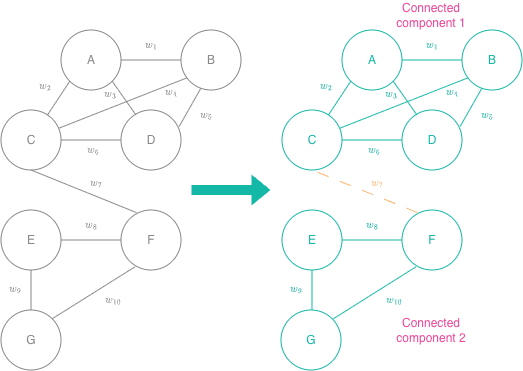

The diagram above was exported from draw.io. Its source (the exported page's mxGraphModel, read from the mxfile embedded in the PNG):
<mxGraphModel dx="978" dy="365" grid="1" gridSize="10" guides="1" tooltips="1" connect="1" arrows="1" fold="1" page="1" pageScale="1" pageWidth="850" pageHeight="1100" math="1" shadow="0">
  <root>
    <mxCell id="0" />
    <mxCell id="1" parent="0" />
    <mxCell id="6TY0U0Sy6heEVpQw650k-56" parent="1" style="ellipse;whiteSpace=wrap;html=1;aspect=fixed;strokeColor=light-dark(#000000,#14B8A6);fontColor=light-dark(#14B8A6,#14B8A6);fillColor=none;" value="E" vertex="1">
      <mxGeometry height="60" width="60" x="351" y="390" as="geometry" />
    </mxCell>
    <mxCell id="6TY0U0Sy6heEVpQw650k-57" parent="1" style="ellipse;whiteSpace=wrap;html=1;aspect=fixed;strokeColor=light-dark(#000000,#14B8A6);fontColor=light-dark(#14B8A6,#14B8A6);fillColor=none;" value="F" vertex="1">
      <mxGeometry height="60" width="60" x="471" y="390" as="geometry" />
    </mxCell>
    <mxCell id="6TY0U0Sy6heEVpQw650k-58" edge="1" parent="1" style="endArrow=none;html=1;rounded=0;exitX=1;exitY=0;exitDx=0;exitDy=0;entryX=0.233;entryY=0.947;entryDx=0;entryDy=0;entryPerimeter=0;strokeColor=light-dark(#000000,#14B8A6);" target="6TY0U0Sy6heEVpQw650k-57" value="">
      <mxGeometry height="50" relative="1" width="50" as="geometry">
        <mxPoint x="402" y="499" as="sourcePoint" />
        <mxPoint x="531" y="450" as="targetPoint" />
      </mxGeometry>
    </mxCell>
    <mxCell id="6TY0U0Sy6heEVpQw650k-59" edge="1" parent="1" style="endArrow=none;html=1;rounded=0;exitX=0.5;exitY=0;exitDx=0;exitDy=0;entryX=0.5;entryY=1;entryDx=0;entryDy=0;strokeColor=light-dark(#000000,#14B8A6);" target="6TY0U0Sy6heEVpQw650k-56" value="">
      <mxGeometry height="50" relative="1" width="50" as="geometry">
        <mxPoint x="381" y="490" as="sourcePoint" />
        <mxPoint x="392.4" y="450.18000000000006" as="targetPoint" />
      </mxGeometry>
    </mxCell>
    <mxCell id="6TY0U0Sy6heEVpQw650k-60" edge="1" parent="1" source="6TY0U0Sy6heEVpQw650k-56" style="endArrow=none;html=1;rounded=0;strokeColor=light-dark(#000000,#14B8A6);" value="">
      <mxGeometry height="50" relative="1" width="50" as="geometry">
        <mxPoint x="411" y="470" as="sourcePoint" />
        <mxPoint x="471" y="420" as="targetPoint" />
      </mxGeometry>
    </mxCell>
    <mxCell id="6TY0U0Sy6heEVpQw650k-61" parent="1" style="ellipse;whiteSpace=wrap;html=1;aspect=fixed;strokeColor=light-dark(#000000,#14B8A6);fontColor=light-dark(#14B8A6,#14B8A6);fillColor=none;" value="C" vertex="1">
      <mxGeometry height="60" width="60" x="351" y="290" as="geometry" />
    </mxCell>
    <mxCell id="6TY0U0Sy6heEVpQw650k-62" parent="1" style="ellipse;whiteSpace=wrap;html=1;aspect=fixed;strokeColor=light-dark(#000000,#14B8A6);fontColor=light-dark(#14B8A6,#14B8A6);fillColor=none;" value="D" vertex="1">
      <mxGeometry height="60" width="60" x="471" y="290" as="geometry" />
    </mxCell>
    <mxCell id="6TY0U0Sy6heEVpQw650k-63" parent="1" style="ellipse;whiteSpace=wrap;html=1;aspect=fixed;strokeColor=light-dark(#000000,#14B8A6);fontColor=light-dark(#14B8A6,#14B8A6);fillColor=none;" value="A" vertex="1">
      <mxGeometry height="60" width="60" x="411" y="210" as="geometry" />
    </mxCell>
    <mxCell id="6TY0U0Sy6heEVpQw650k-64" edge="1" parent="1" source="6TY0U0Sy6heEVpQw650k-63" style="endArrow=none;html=1;rounded=0;exitX=1;exitY=1;exitDx=0;exitDy=0;entryX=0.247;entryY=0.08;entryDx=0;entryDy=0;entryPerimeter=0;strokeColor=light-dark(#000000,#14B8A6);" target="6TY0U0Sy6heEVpQw650k-62" value="">
      <mxGeometry height="50" relative="1" width="50" as="geometry">
        <mxPoint x="481" y="400" as="sourcePoint" />
        <mxPoint x="531" y="350" as="targetPoint" />
      </mxGeometry>
    </mxCell>
    <mxCell id="6TY0U0Sy6heEVpQw650k-65" edge="1" parent="1" source="6TY0U0Sy6heEVpQw650k-63" style="endArrow=none;html=1;rounded=0;exitX=0;exitY=1;exitDx=0;exitDy=0;strokeColor=light-dark(#000000,#14B8A6);" target="6TY0U0Sy6heEVpQw650k-61" value="">
      <mxGeometry height="50" relative="1" width="50" as="geometry">
        <mxPoint x="369.4" y="382.18000000000006" as="sourcePoint" />
        <mxPoint x="392.4" y="350.18" as="targetPoint" />
      </mxGeometry>
    </mxCell>
    <mxCell id="6TY0U0Sy6heEVpQw650k-66" edge="1" parent="1" source="6TY0U0Sy6heEVpQw650k-61" style="endArrow=none;html=1;rounded=0;strokeColor=light-dark(#000000,#14B8A6);" value="">
      <mxGeometry height="50" relative="1" width="50" as="geometry">
        <mxPoint x="411" y="370" as="sourcePoint" />
        <mxPoint x="471" y="320" as="targetPoint" />
      </mxGeometry>
    </mxCell>
    <mxCell id="6TY0U0Sy6heEVpQw650k-67" parent="1" style="ellipse;whiteSpace=wrap;html=1;aspect=fixed;strokeColor=light-dark(#000000,#14B8A6);fontColor=light-dark(#14B8A6,#14B8A6);fillColor=none;" value="B" vertex="1">
      <mxGeometry height="60" width="60" x="531" y="210" as="geometry" />
    </mxCell>
    <mxCell id="6TY0U0Sy6heEVpQw650k-68" edge="1" parent="1" source="6TY0U0Sy6heEVpQw650k-63" style="endArrow=none;html=1;rounded=0;strokeColor=light-dark(#000000,#14B8A6);" value="">
      <mxGeometry height="50" relative="1" width="50" as="geometry">
        <mxPoint x="471" y="290" as="sourcePoint" />
        <mxPoint x="531" y="240" as="targetPoint" />
      </mxGeometry>
    </mxCell>
    <mxCell id="6TY0U0Sy6heEVpQw650k-69" edge="1" parent="1" source="6TY0U0Sy6heEVpQw650k-61" style="endArrow=none;html=1;rounded=0;exitX=0.973;exitY=0.3;exitDx=0;exitDy=0;exitPerimeter=0;entryX=0.093;entryY=0.8;entryDx=0;entryDy=0;entryPerimeter=0;strokeColor=light-dark(#000000,#14B8A6);" target="6TY0U0Sy6heEVpQw650k-67" value="">
      <mxGeometry height="50" relative="1" width="50" as="geometry">
        <mxPoint x="401" y="350" as="sourcePoint" />
        <mxPoint x="451" y="300" as="targetPoint" />
      </mxGeometry>
    </mxCell>
    <mxCell id="6TY0U0Sy6heEVpQw650k-70" edge="1" parent="1" source="6TY0U0Sy6heEVpQw650k-62" style="endArrow=none;html=1;rounded=0;exitX=0.97;exitY=0.273;exitDx=0;exitDy=0;exitPerimeter=0;entryX=0.33;entryY=0.973;entryDx=0;entryDy=0;entryPerimeter=0;strokeColor=light-dark(#000000,#14B8A6);" target="6TY0U0Sy6heEVpQw650k-67" value="">
      <mxGeometry height="50" relative="1" width="50" as="geometry">
        <mxPoint x="451" y="290" as="sourcePoint" />
        <mxPoint x="501" y="240" as="targetPoint" />
      </mxGeometry>
    </mxCell>
    <mxCell id="6TY0U0Sy6heEVpQw650k-71" edge="1" parent="1" source="6TY0U0Sy6heEVpQw650k-57" style="endArrow=none;html=1;rounded=0;entryX=0.5;entryY=1;entryDx=0;entryDy=0;exitX=0.26;exitY=0.044;exitDx=0;exitDy=0;exitPerimeter=0;dashed=1;dashPattern=12 12;strokeColor=light-dark(#000000,#FFB570);fontColor=light-dark(#000000,#FFB570);" target="6TY0U0Sy6heEVpQw650k-61" value="">
      <mxGeometry height="50" relative="1" width="50" as="geometry">
        <mxPoint x="376" y="430" as="sourcePoint" />
        <mxPoint x="426" y="380" as="targetPoint" />
      </mxGeometry>
    </mxCell>
    <mxCell id="6TY0U0Sy6heEVpQw650k-72" parent="1" style="text;html=1;whiteSpace=wrap;strokeColor=none;fillColor=none;align=center;verticalAlign=middle;rounded=0;fontSize=9;fontColor=light-dark(#14B8A6,#14B8A6);" value="&lt;span style=&quot;background-color: transparent;&quot;&gt;$$w_1$$&lt;/span&gt;&lt;div&gt;&lt;div&gt;&lt;div&gt;&lt;br&gt;&lt;/div&gt;&lt;/div&gt;&lt;/div&gt;" vertex="1">
      <mxGeometry height="20" width="30" x="486" y="220" as="geometry" />
    </mxCell>
    <mxCell id="6TY0U0Sy6heEVpQw650k-73" parent="1" style="text;html=1;whiteSpace=wrap;strokeColor=none;fillColor=none;align=center;verticalAlign=middle;rounded=0;fontSize=9;fontColor=light-dark(#14B8A6,#14B8A6);" value="&lt;span style=&quot;background-color: transparent;&quot;&gt;$$w_2$$&lt;/span&gt;&lt;div&gt;&lt;div&gt;&lt;div&gt;&lt;br&gt;&lt;/div&gt;&lt;/div&gt;&lt;/div&gt;" vertex="1">
      <mxGeometry height="20" width="30" x="380" y="261" as="geometry" />
    </mxCell>
    <mxCell id="6TY0U0Sy6heEVpQw650k-74" parent="1" style="text;html=1;whiteSpace=wrap;strokeColor=none;fillColor=none;align=center;verticalAlign=middle;rounded=0;fontSize=9;fontColor=light-dark(#14B8A6,#14B8A6);" value="&lt;span style=&quot;background-color: transparent;&quot;&gt;$$w_4$$&lt;/span&gt;&lt;div&gt;&lt;div&gt;&lt;div&gt;&lt;br&gt;&lt;/div&gt;&lt;/div&gt;&lt;/div&gt;" vertex="1">
      <mxGeometry height="20" width="30" x="506" y="267" as="geometry" />
    </mxCell>
    <mxCell id="6TY0U0Sy6heEVpQw650k-75" parent="1" style="text;html=1;whiteSpace=wrap;strokeColor=none;fillColor=none;align=center;verticalAlign=middle;rounded=0;fontSize=9;fontColor=light-dark(#14B8A6,#14B8A6);" value="&lt;span style=&quot;background-color: transparent;&quot;&gt;$$w_3$$&lt;/span&gt;&lt;div&gt;&lt;div&gt;&lt;div&gt;&lt;br&gt;&lt;/div&gt;&lt;/div&gt;&lt;/div&gt;" vertex="1">
      <mxGeometry height="20" width="30" x="445" y="269" as="geometry" />
    </mxCell>
    <mxCell id="6TY0U0Sy6heEVpQw650k-76" parent="1" style="text;html=1;whiteSpace=wrap;strokeColor=none;fillColor=none;align=center;verticalAlign=middle;rounded=0;fontSize=9;fontColor=light-dark(#14B8A6,#14B8A6);" value="&lt;span style=&quot;background-color: transparent;&quot;&gt;$$w_6$$&lt;/span&gt;&lt;div&gt;&lt;div&gt;&lt;div&gt;&lt;br&gt;&lt;/div&gt;&lt;/div&gt;&lt;/div&gt;" vertex="1">
      <mxGeometry height="20" width="30" x="428" y="325" as="geometry" />
    </mxCell>
    <mxCell id="6TY0U0Sy6heEVpQw650k-77" parent="1" style="text;html=1;whiteSpace=wrap;strokeColor=none;fillColor=none;align=center;verticalAlign=middle;rounded=0;fontSize=9;fontColor=light-dark(#14B8A6,#14B8A6);" value="&lt;span style=&quot;background-color: transparent;&quot;&gt;$$w_5$$&lt;/span&gt;&lt;div&gt;&lt;div&gt;&lt;div&gt;&lt;br&gt;&lt;/div&gt;&lt;/div&gt;&lt;/div&gt;" vertex="1">
      <mxGeometry height="20" width="30" x="541" y="290" as="geometry" />
    </mxCell>
    <mxCell id="6TY0U0Sy6heEVpQw650k-78" parent="1" style="text;html=1;whiteSpace=wrap;strokeColor=none;fillColor=none;align=center;verticalAlign=middle;rounded=0;fontSize=9;fontColor=light-dark(#000000,#FFB570);" value="&lt;span style=&quot;background-color: transparent;&quot;&gt;$$w_7$$&lt;/span&gt;&lt;div&gt;&lt;div&gt;&lt;div&gt;&lt;br&gt;&lt;/div&gt;&lt;/div&gt;&lt;/div&gt;" vertex="1">
      <mxGeometry height="20" width="30" x="431" y="358" as="geometry" />
    </mxCell>
    <mxCell id="6TY0U0Sy6heEVpQw650k-79" parent="1" style="text;html=1;whiteSpace=wrap;strokeColor=none;fillColor=none;align=center;verticalAlign=middle;rounded=0;fontSize=9;fontColor=light-dark(#14B8A6,#14B8A6);" value="&lt;span style=&quot;background-color: transparent;&quot;&gt;$$w_8$$&lt;/span&gt;&lt;div&gt;&lt;div&gt;&lt;div&gt;&lt;br&gt;&lt;/div&gt;&lt;/div&gt;&lt;/div&gt;" vertex="1">
      <mxGeometry height="20" width="30" x="426" y="400" as="geometry" />
    </mxCell>
    <mxCell id="6TY0U0Sy6heEVpQw650k-80" parent="1" style="text;html=1;whiteSpace=wrap;strokeColor=none;fillColor=none;align=center;verticalAlign=middle;rounded=0;fontSize=9;fontColor=light-dark(#14B8A6,#14B8A6);" value="&lt;span style=&quot;background-color: transparent;&quot;&gt;$$w_{10}$$&lt;/span&gt;&lt;div&gt;&lt;div&gt;&lt;div&gt;&lt;br&gt;&lt;/div&gt;&lt;/div&gt;&lt;/div&gt;" vertex="1">
      <mxGeometry height="20" width="30" x="448" y="475" as="geometry" />
    </mxCell>
    <mxCell id="6TY0U0Sy6heEVpQw650k-81" parent="1" style="text;html=1;whiteSpace=wrap;strokeColor=none;fillColor=none;align=center;verticalAlign=middle;rounded=0;fontSize=9;fontColor=light-dark(#14B8A6,#14B8A6);" value="&lt;span style=&quot;background-color: transparent;&quot;&gt;$$w_9$$&lt;/span&gt;&lt;div&gt;&lt;div&gt;&lt;div&gt;&lt;br&gt;&lt;/div&gt;&lt;/div&gt;&lt;/div&gt;" vertex="1">
      <mxGeometry height="20" width="30" x="350" y="464" as="geometry" />
    </mxCell>
    <mxCell id="6TY0U0Sy6heEVpQw650k-82" parent="1" style="ellipse;whiteSpace=wrap;html=1;aspect=fixed;strokeColor=light-dark(#000000,#14B8A6);fontColor=light-dark(#14B8A6,#14B8A6);fillColor=none;" value="&lt;div&gt;G&lt;/div&gt;" vertex="1">
      <mxGeometry height="60" width="60" x="350" y="490" as="geometry" />
    </mxCell>
    <mxCell id="6TY0U0Sy6heEVpQw650k-1" parent="1" style="ellipse;whiteSpace=wrap;html=1;aspect=fixed;fontColor=light-dark(#000000,#888888);strokeColor=light-dark(#000000,#888888);fillColor=none;" value="E" vertex="1">
      <mxGeometry height="60" width="60" x="70" y="390" as="geometry" />
    </mxCell>
    <mxCell id="6TY0U0Sy6heEVpQw650k-2" parent="1" style="ellipse;whiteSpace=wrap;html=1;aspect=fixed;fontColor=light-dark(#000000,#888888);strokeColor=light-dark(#000000,#888888);fillColor=none;" value="F" vertex="1">
      <mxGeometry height="60" width="60" x="190" y="390" as="geometry" />
    </mxCell>
    <mxCell id="6TY0U0Sy6heEVpQw650k-3" parent="1" style="ellipse;whiteSpace=wrap;html=1;aspect=fixed;fontColor=light-dark(#000000,#888888);strokeColor=light-dark(#000000,#888888);fillColor=none;" value="&lt;div&gt;G&lt;/div&gt;" vertex="1">
      <mxGeometry height="60" width="60" x="70" y="490" as="geometry" />
    </mxCell>
    <mxCell id="6TY0U0Sy6heEVpQw650k-5" edge="1" parent="1" source="6TY0U0Sy6heEVpQw650k-3" style="endArrow=none;html=1;rounded=0;exitX=1;exitY=0;exitDx=0;exitDy=0;entryX=0.233;entryY=0.947;entryDx=0;entryDy=0;entryPerimeter=0;fontColor=light-dark(#000000,#888888);strokeColor=light-dark(#000000,#888888);" target="6TY0U0Sy6heEVpQw650k-2" value="">
      <mxGeometry height="50" relative="1" width="50" as="geometry">
        <mxPoint x="200" y="500" as="sourcePoint" />
        <mxPoint x="250" y="450" as="targetPoint" />
      </mxGeometry>
    </mxCell>
    <mxCell id="6TY0U0Sy6heEVpQw650k-6" edge="1" parent="1" source="6TY0U0Sy6heEVpQw650k-3" style="endArrow=none;html=1;rounded=0;exitX=0.5;exitY=0;exitDx=0;exitDy=0;entryX=0.5;entryY=1;entryDx=0;entryDy=0;fontColor=light-dark(#000000,#888888);strokeColor=light-dark(#000000,#888888);" target="6TY0U0Sy6heEVpQw650k-1" value="">
      <mxGeometry height="50" relative="1" width="50" as="geometry">
        <mxPoint x="88.39999999999998" y="482.18" as="sourcePoint" />
        <mxPoint x="111.39999999999998" y="450.18" as="targetPoint" />
      </mxGeometry>
    </mxCell>
    <mxCell id="6TY0U0Sy6heEVpQw650k-8" edge="1" parent="1" source="6TY0U0Sy6heEVpQw650k-1" style="endArrow=none;html=1;rounded=0;fontColor=light-dark(#000000,#888888);strokeColor=light-dark(#000000,#888888);" value="">
      <mxGeometry height="50" relative="1" width="50" as="geometry">
        <mxPoint x="130" y="470" as="sourcePoint" />
        <mxPoint x="190" y="420" as="targetPoint" />
      </mxGeometry>
    </mxCell>
    <mxCell id="6TY0U0Sy6heEVpQw650k-9" parent="1" style="ellipse;whiteSpace=wrap;html=1;aspect=fixed;fontColor=light-dark(#000000,#888888);strokeColor=light-dark(#000000,#888888);fillColor=none;" value="C" vertex="1">
      <mxGeometry height="60" width="60" x="70" y="290" as="geometry" />
    </mxCell>
    <mxCell id="6TY0U0Sy6heEVpQw650k-10" parent="1" style="ellipse;whiteSpace=wrap;html=1;aspect=fixed;fontColor=light-dark(#000000,#888888);strokeColor=light-dark(#000000,#888888);fillColor=none;" value="D" vertex="1">
      <mxGeometry height="60" width="60" x="190" y="290" as="geometry" />
    </mxCell>
    <mxCell id="6TY0U0Sy6heEVpQw650k-11" parent="1" style="ellipse;whiteSpace=wrap;html=1;aspect=fixed;fontColor=light-dark(#000000,#888888);strokeColor=light-dark(#000000,#888888);fillColor=none;" value="A" vertex="1">
      <mxGeometry height="60" width="60" x="130" y="210" as="geometry" />
    </mxCell>
    <mxCell id="6TY0U0Sy6heEVpQw650k-12" edge="1" parent="1" source="6TY0U0Sy6heEVpQw650k-11" style="endArrow=none;html=1;rounded=0;exitX=1;exitY=1;exitDx=0;exitDy=0;entryX=0.247;entryY=0.08;entryDx=0;entryDy=0;entryPerimeter=0;fontColor=light-dark(#000000,#6B8CAE);strokeColor=light-dark(#000000,#888888);" target="6TY0U0Sy6heEVpQw650k-10" value="">
      <mxGeometry height="50" relative="1" width="50" as="geometry">
        <mxPoint x="200" y="400" as="sourcePoint" />
        <mxPoint x="250" y="350" as="targetPoint" />
      </mxGeometry>
    </mxCell>
    <mxCell id="6TY0U0Sy6heEVpQw650k-13" edge="1" parent="1" source="6TY0U0Sy6heEVpQw650k-11" style="endArrow=none;html=1;rounded=0;exitX=0;exitY=1;exitDx=0;exitDy=0;fontColor=light-dark(#000000,#6B8CAE);strokeColor=light-dark(#000000,#888888);" target="6TY0U0Sy6heEVpQw650k-9" value="">
      <mxGeometry height="50" relative="1" width="50" as="geometry">
        <mxPoint x="88.39999999999998" y="382.18" as="sourcePoint" />
        <mxPoint x="111.39999999999998" y="350.18" as="targetPoint" />
      </mxGeometry>
    </mxCell>
    <mxCell id="6TY0U0Sy6heEVpQw650k-14" edge="1" parent="1" source="6TY0U0Sy6heEVpQw650k-9" style="endArrow=none;html=1;rounded=0;fontColor=light-dark(#000000,#888888);strokeColor=light-dark(#000000,#888888);" value="">
      <mxGeometry height="50" relative="1" width="50" as="geometry">
        <mxPoint x="130" y="370" as="sourcePoint" />
        <mxPoint x="190" y="320" as="targetPoint" />
      </mxGeometry>
    </mxCell>
    <mxCell id="6TY0U0Sy6heEVpQw650k-15" parent="1" style="ellipse;whiteSpace=wrap;html=1;aspect=fixed;fontColor=light-dark(#000000,#888888);strokeColor=light-dark(#000000,#888888);fillColor=none;" value="B" vertex="1">
      <mxGeometry height="60" width="60" x="250" y="210" as="geometry" />
    </mxCell>
    <mxCell id="6TY0U0Sy6heEVpQw650k-16" edge="1" parent="1" source="6TY0U0Sy6heEVpQw650k-11" style="endArrow=none;html=1;rounded=0;fontColor=light-dark(#000000,#888888);strokeColor=light-dark(#000000,#888888);" value="">
      <mxGeometry height="50" relative="1" width="50" as="geometry">
        <mxPoint x="190" y="290" as="sourcePoint" />
        <mxPoint x="250" y="240" as="targetPoint" />
      </mxGeometry>
    </mxCell>
    <mxCell id="6TY0U0Sy6heEVpQw650k-17" edge="1" parent="1" source="6TY0U0Sy6heEVpQw650k-9" style="endArrow=none;html=1;rounded=0;exitX=0.973;exitY=0.3;exitDx=0;exitDy=0;exitPerimeter=0;entryX=0.093;entryY=0.8;entryDx=0;entryDy=0;entryPerimeter=0;fontColor=light-dark(#000000,#6B8CAE);strokeColor=light-dark(#000000,#888888);" target="6TY0U0Sy6heEVpQw650k-15" value="">
      <mxGeometry height="50" relative="1" width="50" as="geometry">
        <mxPoint x="120" y="350" as="sourcePoint" />
        <mxPoint x="170" y="300" as="targetPoint" />
      </mxGeometry>
    </mxCell>
    <mxCell id="6TY0U0Sy6heEVpQw650k-18" edge="1" parent="1" source="6TY0U0Sy6heEVpQw650k-10" style="endArrow=none;html=1;rounded=0;exitX=0.97;exitY=0.273;exitDx=0;exitDy=0;exitPerimeter=0;entryX=0.33;entryY=0.973;entryDx=0;entryDy=0;entryPerimeter=0;fontColor=light-dark(#000000,#6B8CAE);strokeColor=light-dark(#000000,#888888);" target="6TY0U0Sy6heEVpQw650k-15" value="">
      <mxGeometry height="50" relative="1" width="50" as="geometry">
        <mxPoint x="170" y="290" as="sourcePoint" />
        <mxPoint x="220" y="240" as="targetPoint" />
      </mxGeometry>
    </mxCell>
    <mxCell id="6TY0U0Sy6heEVpQw650k-19" edge="1" parent="1" source="6TY0U0Sy6heEVpQw650k-2" style="endArrow=none;html=1;rounded=0;entryX=0.5;entryY=1;entryDx=0;entryDy=0;exitX=0.26;exitY=0.044;exitDx=0;exitDy=0;exitPerimeter=0;fontColor=light-dark(#000000,#888888);strokeColor=light-dark(#000000,#888888);" target="6TY0U0Sy6heEVpQw650k-9" value="">
      <mxGeometry height="50" relative="1" width="50" as="geometry">
        <mxPoint x="95" y="430" as="sourcePoint" />
        <mxPoint x="145" y="380" as="targetPoint" />
      </mxGeometry>
    </mxCell>
    <mxCell id="6TY0U0Sy6heEVpQw650k-37" edge="1" parent="1" style="shape=flexArrow;endArrow=classic;html=1;rounded=0;fillColor=light-dark(#14B8A6,#14B8A6);strokeColor=none;" value="">
      <mxGeometry height="50" relative="1" width="50" as="geometry">
        <mxPoint x="260" y="370" as="sourcePoint" />
        <mxPoint x="340" y="370" as="targetPoint" />
      </mxGeometry>
    </mxCell>
    <mxCell id="6TY0U0Sy6heEVpQw650k-38" parent="1" style="text;html=1;whiteSpace=wrap;strokeColor=none;fillColor=none;align=center;verticalAlign=middle;rounded=0;" value="&lt;font style=&quot;color: light-dark(rgb(0, 0, 0), rgb(236, 72, 153));&quot;&gt;Connected component 1&lt;/font&gt;" vertex="1">
      <mxGeometry height="30" width="112.5" x="443.75" y="180" as="geometry" />
    </mxCell>
    <mxCell id="6TY0U0Sy6heEVpQw650k-39" parent="1" style="text;html=1;whiteSpace=wrap;strokeColor=none;fillColor=none;align=center;verticalAlign=middle;rounded=0;fontColor=light-dark(#000000,#EC4899);" value="Connected component 2" vertex="1">
      <mxGeometry height="30" width="112.5" x="443.75" y="495" as="geometry" />
    </mxCell>
    <mxCell id="6TY0U0Sy6heEVpQw650k-42" parent="1" style="text;html=1;whiteSpace=wrap;strokeColor=none;fillColor=none;align=center;verticalAlign=middle;rounded=0;fontSize=9;fontColor=light-dark(#000000,#888888);" value="&lt;span style=&quot;background-color: transparent;&quot;&gt;$$w_1$$&lt;/span&gt;&lt;div&gt;&lt;div&gt;&lt;div&gt;&lt;br&gt;&lt;/div&gt;&lt;/div&gt;&lt;/div&gt;" vertex="1">
      <mxGeometry height="20" width="30" x="205" y="220" as="geometry" />
    </mxCell>
    <mxCell id="6TY0U0Sy6heEVpQw650k-46" parent="1" style="text;html=1;whiteSpace=wrap;strokeColor=none;fillColor=none;align=center;verticalAlign=middle;rounded=0;fontSize=9;fontColor=light-dark(#000000,#888888);" value="&lt;span style=&quot;background-color: transparent;&quot;&gt;$$w_2$$&lt;/span&gt;&lt;div&gt;&lt;div&gt;&lt;div&gt;&lt;br&gt;&lt;/div&gt;&lt;/div&gt;&lt;/div&gt;" vertex="1">
      <mxGeometry height="20" width="30" x="99" y="261" as="geometry" />
    </mxCell>
    <mxCell id="6TY0U0Sy6heEVpQw650k-47" parent="1" style="text;html=1;whiteSpace=wrap;strokeColor=none;fillColor=none;align=center;verticalAlign=middle;rounded=0;fontSize=9;fontColor=light-dark(#000000,#888888);" value="&lt;span style=&quot;background-color: transparent;&quot;&gt;$$w_4$$&lt;/span&gt;&lt;div&gt;&lt;div&gt;&lt;div&gt;&lt;br&gt;&lt;/div&gt;&lt;/div&gt;&lt;/div&gt;" vertex="1">
      <mxGeometry height="20" width="30" x="225" y="267" as="geometry" />
    </mxCell>
    <mxCell id="6TY0U0Sy6heEVpQw650k-48" parent="1" style="text;html=1;whiteSpace=wrap;strokeColor=none;fillColor=none;align=center;verticalAlign=middle;rounded=0;fontSize=9;fontColor=light-dark(#000000,#888888);" value="&lt;span style=&quot;background-color: transparent;&quot;&gt;$$w_3$$&lt;/span&gt;&lt;div&gt;&lt;div&gt;&lt;div&gt;&lt;br&gt;&lt;/div&gt;&lt;/div&gt;&lt;/div&gt;" vertex="1">
      <mxGeometry height="20" width="30" x="164" y="269" as="geometry" />
    </mxCell>
    <mxCell id="6TY0U0Sy6heEVpQw650k-49" parent="1" style="text;html=1;whiteSpace=wrap;strokeColor=none;fillColor=none;align=center;verticalAlign=middle;rounded=0;fontSize=9;fontColor=light-dark(#000000,#888888);" value="&lt;span style=&quot;background-color: transparent;&quot;&gt;$$w_6$$&lt;/span&gt;&lt;div&gt;&lt;div&gt;&lt;div&gt;&lt;br&gt;&lt;/div&gt;&lt;/div&gt;&lt;/div&gt;" vertex="1">
      <mxGeometry height="20" width="30" x="147" y="325" as="geometry" />
    </mxCell>
    <mxCell id="6TY0U0Sy6heEVpQw650k-50" parent="1" style="text;html=1;whiteSpace=wrap;strokeColor=none;fillColor=none;align=center;verticalAlign=middle;rounded=0;fontSize=9;fontColor=light-dark(#000000,#888888);" value="&lt;span style=&quot;background-color: transparent;&quot;&gt;$$w_5$$&lt;/span&gt;&lt;div&gt;&lt;div&gt;&lt;div&gt;&lt;br&gt;&lt;/div&gt;&lt;/div&gt;&lt;/div&gt;" vertex="1">
      <mxGeometry height="20" width="30" x="260" y="290" as="geometry" />
    </mxCell>
    <mxCell id="6TY0U0Sy6heEVpQw650k-51" parent="1" style="text;html=1;whiteSpace=wrap;strokeColor=none;fillColor=none;align=center;verticalAlign=middle;rounded=0;fontSize=9;fontColor=light-dark(#000000,#888888);" value="&lt;span style=&quot;background-color: transparent;&quot;&gt;$$w_7$$&lt;/span&gt;&lt;div&gt;&lt;div&gt;&lt;div&gt;&lt;br&gt;&lt;/div&gt;&lt;/div&gt;&lt;/div&gt;" vertex="1">
      <mxGeometry height="20" width="30" x="150" y="358" as="geometry" />
    </mxCell>
    <mxCell id="6TY0U0Sy6heEVpQw650k-52" parent="1" style="text;html=1;whiteSpace=wrap;strokeColor=none;fillColor=none;align=center;verticalAlign=middle;rounded=0;fontSize=9;fontColor=light-dark(#000000,#888888);" value="&lt;span style=&quot;background-color: transparent;&quot;&gt;$$w_8$$&lt;/span&gt;&lt;div&gt;&lt;div&gt;&lt;div&gt;&lt;br&gt;&lt;/div&gt;&lt;/div&gt;&lt;/div&gt;" vertex="1">
      <mxGeometry height="20" width="30" x="145" y="400" as="geometry" />
    </mxCell>
    <mxCell id="6TY0U0Sy6heEVpQw650k-53" parent="1" style="text;html=1;whiteSpace=wrap;strokeColor=none;fillColor=none;align=center;verticalAlign=middle;rounded=0;fontSize=9;fontColor=light-dark(#000000,#888888);" value="&lt;span style=&quot;background-color: transparent;&quot;&gt;$$w_{10}$$&lt;/span&gt;&lt;div&gt;&lt;div&gt;&lt;div&gt;&lt;br&gt;&lt;/div&gt;&lt;/div&gt;&lt;/div&gt;" vertex="1">
      <mxGeometry height="20" width="30" x="167" y="475" as="geometry" />
    </mxCell>
    <mxCell id="6TY0U0Sy6heEVpQw650k-54" parent="1" style="text;html=1;whiteSpace=wrap;strokeColor=none;fillColor=none;align=center;verticalAlign=middle;rounded=0;fontSize=9;fontColor=light-dark(#000000,#888888);" value="&lt;span style=&quot;background-color: transparent;&quot;&gt;$$w_9$$&lt;/span&gt;&lt;div&gt;&lt;div&gt;&lt;div&gt;&lt;br&gt;&lt;/div&gt;&lt;/div&gt;&lt;/div&gt;" vertex="1">
      <mxGeometry height="20" width="30" x="69" y="464" as="geometry" />
    </mxCell>
  </root>
</mxGraphModel>